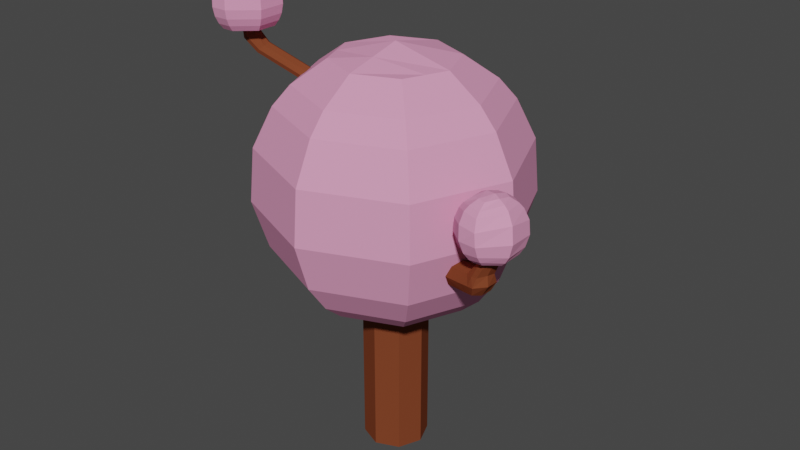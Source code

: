 # Source: Tree1.blend  (saved by Blender 3.3.6; exported with 4.5.12 LTS)
import bpy
from mathutils import Matrix  # noqa: F401  (used for matrix-valued properties, if any)

bpy.ops.wm.read_factory_settings(use_empty=True)
scene = bpy.context.scene
scene.name = 'Scene'

# ---- collections
col_collection = bpy.data.collections.new('Collection'); scene.collection.children.link(col_collection)

# ---- materials (node trees are filled in below, after node groups)
mat_material_001 = bpy.data.materials.new('Material.001')
mat_material_001.use_transparent_shadow = False
mat_material_002 = bpy.data.materials.new('Material.002')
mat_material_002.use_transparent_shadow = False

# ---- material node trees
mat_material_001.use_nodes = True; mat_material_001.node_tree.nodes.clear()
_N = mat_material_001.node_tree.nodes; _L = mat_material_001.node_tree.links
n0 = _N.new('ShaderNodeBsdfPrincipled'); n0.name = 'Principled BSDF'; n0.location = (10, 300)
n0.distribution = 'GGX'
n0.subsurface_method = 'RANDOM_WALK_SKIN'
n0.inputs[0].default_value = (0.8, 0.3226, 0.5193, 1.0)
n0.inputs[2].default_value = 1.0
n0.inputs[3].default_value = 1.45
n0.inputs[13].default_value = 0.0
n0.inputs[27].default_value = (0.0, 0.0, 0.0, 1.0)
n0.inputs[28].default_value = 1.0
n1 = _N.new('ShaderNodeOutputMaterial'); n1.name = 'Material Output'; n1.location = (300, 300)
_L.new(n0.outputs[0], n1.inputs[0])
n1.is_active_output = True
mat_material_002.use_nodes = True; mat_material_002.node_tree.nodes.clear()
_N = mat_material_002.node_tree.nodes; _L = mat_material_002.node_tree.links
n0 = _N.new('ShaderNodeBsdfPrincipled'); n0.name = 'Principled BSDF'; n0.location = (10, 300)
n0.distribution = 'GGX'
n0.subsurface_method = 'RANDOM_WALK_SKIN'
n0.inputs[0].default_value = (0.2019, 0.05279, 0.02206, 1.0)
n0.inputs[2].default_value = 1.0
n0.inputs[3].default_value = 1.45
n0.inputs[13].default_value = 0.0
n0.inputs[27].default_value = (0.0, 0.0, 0.0, 1.0)
n0.inputs[28].default_value = 1.0
n1 = _N.new('ShaderNodeOutputMaterial'); n1.name = 'Material Output'; n1.location = (300, 300)
_L.new(n0.outputs[0], n1.inputs[0])
n1.is_active_output = True

# ---- world
world_world = bpy.data.worlds.new('World'); scene.world = world_world
world_world.use_nodes = True; world_world.node_tree.nodes.clear()
_N = world_world.node_tree.nodes; _L = world_world.node_tree.links
n0 = _N.new('ShaderNodeOutputWorld'); n0.name = 'World Output'; n0.location = (300, 300)
n1 = _N.new('ShaderNodeBackground'); n1.name = 'Background'; n1.location = (10, 300)
n1.inputs[0].default_value = (0.05088, 0.05088, 0.05088, 1.0)
_L.new(n1.outputs[0], n0.inputs[0])
n0.is_active_output = True
world_world.color = (0.05088, 0.05088, 0.05088)
world_world.use_sun_shadow = False
world_world.sun_shadow_jitter_overblur = 0.0

# ---- meshes
me_cube_001 = bpy.data.meshes.new('Cube.001')
me_cube_001.from_pydata([(-0.3494, -0.3494, -1.0), (-0.3494, -0.3494, 2.018), (-0.3494, 0.3494, -1.0), (-0.3494, 0.3494, 2.018), (0.3494, -0.3494, -1.0), (0.3494, -0.3494, 2.018), (0.3494, 0.3494, -1.0), (0.3494, 0.3494, 2.018), (-0.4941, 0.0, -1.0), (-0.3494, -0.3494, 0.0), (-0.4941, 0.0, 2.018), (-0.3494, 0.3494, 0.0), (-8.802e-09, 0.4941, -1.0), (-8.802e-09, 0.4941, 2.018), (0.3494, 0.3494, 0.0), (0.4941, 0.0, -1.0), (0.4941, 0.0, 2.018), (0.3494, -0.3494, 0.0), (-8.802e-09, -0.4941, -1.0), (-8.802e-09, -0.4941, 2.018), (-1.5, 6.41e-10, 1.898), (0.0, 0.0, -1.0), (-8.802e-09, -0.4941, 0.0), (0.4941, 0.0, 0.0), (-8.802e-09, 0.4941, 0.0), (-0.4941, 0.0, 0.0), (-1.194, -0.3952, 4.819), (-0.6454, 0.6454, 5.134), (-1.574e-08, 0.9127, 5.134), (0.6454, 0.6454, 5.134), (0.9127, -7.644e-11, 5.134), (0.6454, -0.6454, 5.134), (-1.574e-08, -0.9127, 5.134), (-1.124, -0.5626, 4.819), (5.163e-10, -2.74e-10, 5.349), (-1.061, 1.061, 1.898), (1.784e-08, 1.5, 1.898), (1.061, 1.061, 1.898), (1.5, 6.41e-10, 1.898), (1.061, -1.061, 1.898), (1.784e-08, -1.5, 1.898), (-1.061, -1.061, 1.898), (1.676, 5.265e-10, 4.48), (1.185, 1.185, 4.48), (-1.222, -0.6088, 4.714), (1.988e-08, -1.676, 4.48), (-1.295, -0.4315, 4.715), (-1.185, 1.185, 4.48), (1.988e-08, 1.676, 4.48), (1.185, -1.185, 4.48), (1.758, -0.5221, 2.859), (1.441, 1.441, 3.066), (-1.441, -1.441, 3.066), (2.406e-08, -2.038, 3.066), (2.406e-08, 2.038, 3.066), (-2.038, 2.905e-10, 3.066), (1.633, -0.8255, 2.859), (-1.441, 1.441, 3.066), (1.391, 1.391, 3.88), (2.324e-08, -1.967, 3.88), (2.324e-08, 1.967, 3.88), (1.391, -1.391, 3.88), (-1.391, 1.391, 3.88), (1.967, 3.37e-10, 3.88), (-1.391, -1.391, 3.88), (-1.967, 3.37e-10, 3.88), (1.674, -0.495, 2.547), (-1.285, -1.285, 2.346), (-1.817, 4.342e-10, 2.346), (1.285, 1.285, 2.346), (2.151e-08, -1.817, 2.346), (2.151e-08, 1.817, 2.346), (1.553, -0.7868, 2.548), (-1.285, 1.285, 2.346), (-1.003, 1.003, 4.78), (6.083e-09, 1.418, 4.78), (-1.18, -0.6167, 4.765), (-1.272, -0.397, 4.764), (1.418, 2.507e-10, 4.78), (1.003, 1.003, 4.78), (6.083e-09, -1.418, 4.78), (1.003, -1.003, 4.78), (-1.203, 4.58e-10, 1.636), (5.239e-09, -1.203, 1.636), (0.8505, -0.8505, 1.636), (1.203, 4.58e-10, 1.636), (-0.8505, 0.8505, 1.636), (5.239e-09, 1.203, 1.636), (-0.8505, -0.8505, 1.636), (0.8505, 0.8505, 1.636), (1.285, -1.285, 2.346), (1.441, -1.441, 3.066), (2.038, 2.905e-10, 3.066), (1.817, 4.342e-10, 2.346), (1.363, 1.363, 2.706), (2.279e-08, -1.928, 2.706), (2.279e-08, 1.928, 2.706), (1.363, -1.363, 2.706), (-1.363, 1.363, 2.706), (1.928, 3.624e-10, 2.706), (-1.363, -1.363, 2.706), (-1.928, 3.624e-10, 2.706), (1.568, -0.8685, 2.706), (1.743, -0.4467, 2.706), (-0.4217, -0.1747, -1.0), (0.4217, -0.1747, 2.018), (-0.4217, -0.1747, 2.018), (0.4217, -0.1747, -1.0), (-4.401e-09, -0.247, -1.0), (0.4217, -0.1747, 0.0), (-0.4217, -0.1747, 0.0), (0.7791, -0.3227, 5.134), (-1.13, -0.4684, 4.847), (-7.614e-09, -0.4564, 5.241), (1.28, -0.5303, 1.898), (-1.28, -0.5303, 1.898), (1.43, -0.5924, 4.48), (-1.288, -0.5341, 4.679), (1.74, -0.7206, 3.066), (-1.74, -0.7206, 3.066), (1.679, -0.6953, 3.88), (-1.679, -0.6953, 3.88), (-1.551, -0.6426, 2.346), (1.551, -0.6426, 2.346), (1.21, -0.5013, 4.78), (-2.182, -0.4888, 6.162), (-1.027, -0.4253, 1.636), (1.027, -0.4253, 1.636), (1.713, -0.6803, 2.926), (1.597, -0.6349, 2.487), (-1.645, -0.6816, 2.706), (2.133, -1.053, 2.816), (2.163, -1.007, 2.955), (2.254, -0.9002, 2.98), (2.272, -0.7153, 2.816), (2.194, -0.7262, 2.669), (2.156, -0.866, 2.64), (2.084, -0.991, 2.67), (2.264, -0.7607, 2.955), (2.281, -0.9167, 2.833), (1.96, -0.9333, 2.92), (1.932, -0.9876, 2.777), (2.009, -0.644, 2.626), (2.084, -0.6198, 2.777), (1.958, -0.7839, 2.586), (1.896, -0.9184, 2.626), (2.014, -0.8004, 2.97), (2.068, -0.6705, 2.919), (2.351, -0.8766, 3.241), (2.284, -0.9643, 3.208), (2.363, -0.7731, 3.208), (2.146, -0.9059, 3.191), (2.186, -0.8077, 3.227), (2.224, -0.7168, 3.19), (2.032, -1.02, 2.797), (2.178, -0.6675, 2.797), (1.99, -0.9547, 2.648), (2.069, -0.9923, 2.935), (2.102, -0.6851, 2.647), (2.057, -0.8249, 2.613), (2.188, -0.7045, 2.935), (2.219, -0.9436, 3.21), (2.305, -0.7355, 3.209), (2.073, -0.9264, 3.074), (2.109, -0.8073, 3.106), (2.323, -0.7639, 3.097), (2.314, -0.8922, 3.127), (2.229, -0.9906, 3.097), (2.167, -0.6984, 3.073), (2.252, -0.7081, 3.079), (2.14, -0.9789, 3.08), (2.351, -0.8536, 4.063), (2.243, -1.01, 4.04), (2.38, -0.6767, 4.035), (2.127, -0.9749, 4.045), (1.997, -0.9096, 4.016), (2.245, -0.7964, 4.082), (2.076, -0.7391, 4.055), (2.278, -0.6124, 4.036), (2.137, -0.5749, 4.012), (2.549, -0.9643, 3.288), (2.323, -1.173, 3.305), (2.549, -0.6606, 3.288), (2.142, -1.152, 3.274), (1.946, -1.029, 3.275), (2.522, -0.905, 3.965), (2.401, -0.5313, 3.259), (2.159, -0.4884, 3.255), (1.989, -0.736, 3.191), (2.517, -0.5527, 3.877), (2.079, -0.4148, 3.831), (1.907, -0.6515, 3.928), (2.26, -1.195, 3.89), (2.029, -1.135, 3.901), (1.837, -0.9747, 3.839), (2.325, -0.4321, 3.877), (2.625, -0.9563, 3.819), (2.666, -0.9895, 3.586), (2.616, -0.9836, 3.393), (2.596, -0.607, 3.387), (2.622, -0.5549, 3.546), (2.59, -0.5351, 3.734), (2.077, -0.3655, 3.702), (2.092, -0.3568, 3.527), (2.124, -0.4091, 3.363), (1.872, -0.677, 3.303), (1.784, -0.6215, 3.554), (1.828, -0.6246, 3.803), (2.417, -0.4446, 3.366), (2.411, -0.3759, 3.544), (2.373, -0.3783, 3.74), (2.323, -1.233, 3.398), (2.314, -1.279, 3.548), (2.291, -1.268, 3.736), (2.022, -1.223, 3.751), (2.048, -1.255, 3.543), (2.098, -1.214, 3.372), (1.872, -1.049, 3.375), (1.812, -1.051, 3.529), (1.801, -1.021, 3.704), (1.97, -0.6846, 3.992), (2.096, -0.4611, 3.905), (2.309, -0.4919, 3.949), (1.885, -0.9555, 3.913), (2.064, -1.079, 3.97), (2.254, -1.131, 3.96), (2.452, -0.884, 4.018), (2.472, -0.5941, 3.949), (2.003, -0.9849, 3.213), (2.159, -1.083, 3.212), (2.486, -0.6907, 3.223), (2.305, -1.109, 3.237), (2.486, -0.9355, 3.223), (2.173, -0.5609, 3.198), (2.363, -0.5934, 3.201), (2.054, -0.7579, 3.157), (-0.7791, -0.3227, 5.134), (-0.9127, -7.644e-11, 5.134), (-1.003, -1.003, 4.78), (-0.6454, -0.6454, 5.134), (-1.418, 2.507e-10, 4.78), (-1.676, 5.265e-10, 4.48), (-1.43, -0.5924, 4.48), (-1.185, -1.185, 4.48), (-1.811, -0.7784, 5.04), (-1.902, -0.5587, 5.04), (-1.761, -0.6301, 5.123), (-1.919, -0.6958, 4.955), (-1.824, -0.5569, 5.095), (-1.755, -0.7243, 5.095), (-1.926, -0.5932, 4.99), (-1.852, -0.7706, 4.99), (-1.954, -0.8374, 5.198), (-2.045, -0.6177, 5.197), (-1.906, -0.69, 5.312), (-2.061, -0.7548, 5.112), (-1.971, -0.6263, 5.312), (-1.907, -0.7789, 5.312), (-2.068, -0.6522, 5.148), (-1.995, -0.8295, 5.147), (-2.117, -0.7776, 5.312), (-2.04, -0.8434, 5.312), (-2.11, -0.6751, 5.312), (-1.988, -0.8447, 5.373), (-2.093, -0.768, 5.148), (-2.074, -0.6375, 5.312), (-1.988, -0.8447, 5.312), (-2.1, -0.6654, 5.183), (-2.027, -0.8427, 5.183), (-1.902, -0.4608, 6.158), (-1.729, -0.632, 6.157), (-1.731, -0.8703, 6.159), (-2.299, -0.8688, 6.165), (-2.09, -1.047, 6.164), (-2.28, -0.5899, 6.163), (-2.077, -0.7784, 6.256), (-1.949, -1.05, 6.162), (-1.907, -0.7789, 5.373), (-1.971, -0.6263, 5.373), (-2.074, -0.6375, 5.373), (-2.04, -0.8434, 5.373), (-2.117, -0.7776, 5.373), (-2.11, -0.6751, 5.373), (-1.906, -0.69, 5.373), (-1.597, -0.9266, 5.452), (-1.571, -0.9375, 5.946), (-2.26, -0.3638, 5.448), (-2.275, -0.3393, 5.95), (-1.838, -0.2998, 5.946), (-1.569, -0.5669, 5.944), (-2.464, -0.9388, 5.954), (-2.132, -1.221, 5.952), (-2.431, -0.4969, 5.952), (-1.909, -1.222, 5.95), (-2.125, -1.192, 5.445), (-2.406, -0.5123, 5.446), (-1.595, -0.5774, 5.454), (-1.916, -1.194, 5.448), (-1.848, -0.3259, 5.453), (-2.436, -0.9272, 5.443), (-1.553, -0.9451, 5.556), (-1.529, -0.9552, 5.687), (-1.536, -0.9521, 5.826), (-2.286, -0.3219, 5.553), (-2.301, -0.2988, 5.687), (-2.296, -0.3058, 5.828), (-2.137, -1.241, 5.551), (-2.144, -1.268, 5.686), (-2.142, -1.26, 5.829), (-2.449, -0.486, 5.552), (-2.473, -0.4714, 5.686), (-2.465, -0.4758, 5.829), (-1.551, -0.5595, 5.558), (-1.527, -0.5498, 5.688), (-1.534, -0.5527, 5.825), (-1.9, -1.261, 5.828), (-1.898, -1.269, 5.686), (-1.905, -1.242, 5.553), (-1.824, -0.2646, 5.825), (-1.821, -0.2573, 5.687), (-1.831, -0.2815, 5.557), (-2.502, -0.9548, 5.83), (-2.51, -0.9582, 5.686), (-2.483, -0.9471, 5.55), (-2.251, -0.3787, 6.031), (-1.855, -0.3418, 6.026), (-1.92, -1.176, 6.032), (-2.121, -1.175, 6.034), (-2.391, -0.5216, 6.033), (-1.611, -0.5838, 6.025), (-1.613, -0.9199, 6.027), (-2.42, -0.9201, 6.036), (-2.377, -0.9021, 5.36), (-2.11, -1.13, 5.362), (-1.93, -1.132, 5.364), (-1.654, -0.9028, 5.369), (-2.352, -0.5455, 5.363), (-2.227, -0.4171, 5.365), (-1.871, -0.383, 5.369), (-1.652, -0.6005, 5.371)], [], [(25, 10, 3, 11), (24, 13, 7, 14), (109, 105, 5, 17), (22, 19, 1, 9), (108, 107, 4, 18), (81, 80, 45, 49), (87, 86, 35, 36), (79, 78, 42, 43), (86, 82, 20, 35), (104, 108, 18, 0), (2, 12, 21, 8), (12, 6, 15, 21), (18, 22, 9, 0), (4, 17, 22, 18), (17, 5, 19, 22), (107, 109, 17, 4), (6, 14, 23, 15), (14, 7, 16, 23), (12, 24, 14, 6), (2, 11, 24, 12), (11, 3, 13, 24), (8, 25, 11, 2), (104, 110, 25, 8), (110, 106, 10, 25), (113, 236, 239, 32), (111, 113, 32, 31), (29, 28, 34, 30), (28, 27, 237, 34), (74, 75, 48, 47), (83, 84, 39, 40), (127, 85, 38, 114), (46, 117, 247, 250), (121, 64, 243, 242), (58, 60, 48, 43), (63, 58, 43, 42), (64, 59, 45, 243), (59, 61, 49, 45), (120, 63, 42, 116), (60, 62, 47, 48), (62, 65, 241, 47), (88, 83, 40, 41), (240, 74, 47, 241), (75, 79, 43, 48), (89, 87, 36, 37), (85, 89, 37, 38), (124, 81, 49, 116), (126, 88, 41, 115), (80, 238, 243, 45), (98, 101, 55, 57), (96, 98, 57, 54), (154, 156, 137, 131), (95, 97, 91, 53), (100, 95, 53, 52), (99, 94, 51, 92), (94, 96, 54, 51), (130, 100, 52, 119), (57, 55, 65, 62), (54, 57, 62, 60), (118, 92, 63, 120), (53, 91, 61, 59), (52, 53, 59, 64), (92, 51, 58, 63), (51, 54, 60, 58), (119, 52, 64, 121), (115, 41, 67, 122), (37, 36, 71, 69), (38, 37, 69, 93), (41, 40, 70, 67), (40, 39, 90, 70), (114, 38, 93, 123), (36, 35, 73, 71), (35, 20, 68, 73), (32, 239, 238, 80), (111, 31, 81, 124), (28, 29, 79, 75), (237, 27, 74, 240), (26, 77, 245, 248), (27, 28, 75, 74), (29, 30, 78, 79), (31, 32, 80, 81), (106, 1, 88, 126), (16, 7, 89, 85), (7, 13, 87, 89), (1, 19, 83, 88), (105, 16, 85, 127), (19, 5, 84, 83), (3, 10, 82, 86), (13, 3, 86, 87), (102, 56, 91, 97), (128, 50, 92, 118), (103, 66, 93, 99), (129, 72, 90, 123), (50, 103, 99, 92), (72, 102, 97, 90), (122, 67, 100, 130), (69, 71, 96, 94), (93, 69, 94, 99), (67, 70, 95, 100), (70, 90, 97, 95), (159, 158, 135, 136), (71, 73, 98, 96), (73, 68, 101, 98), (157, 154, 131, 132), (68, 122, 130, 101), (66, 129, 123, 93), (56, 128, 118, 91), (5, 105, 127, 84), (10, 106, 126, 82), (117, 44, 251, 247), (30, 111, 124, 78), (39, 114, 123, 90), (20, 115, 122, 68), (55, 119, 121, 65), (91, 118, 120, 61), (101, 130, 119, 55), (158, 155, 134, 135), (82, 126, 115, 20), (78, 124, 116, 42), (61, 120, 116, 49), (65, 121, 242, 241), (112, 26, 248, 246), (84, 127, 114, 39), (30, 34, 113, 111), (34, 237, 236, 113), (9, 1, 106, 110), (0, 9, 110, 104), (15, 23, 109, 107), (8, 21, 108, 104), (21, 15, 107, 108), (23, 16, 105, 109), (139, 134, 138, 133), (136, 135, 134, 139), (137, 136, 139, 131), (131, 139, 133, 132), (156, 159, 136, 137), (166, 165, 150, 148), (164, 163, 151, 152), (155, 160, 138, 134), (103, 50, 147, 143), (50, 128, 146, 147), (128, 56, 140, 146), (72, 129, 144, 145), (66, 103, 143, 142), (56, 102, 141, 140), (129, 66, 142, 144), (102, 72, 145, 141), (226, 225, 192, 185), (225, 224, 193, 192), (170, 167, 149, 161), (168, 164, 152, 153), (167, 166, 148, 149), (169, 168, 153, 162), (165, 169, 162, 150), (163, 170, 161, 151), (223, 220, 191, 194), (228, 229, 183, 184), (143, 147, 160, 155), (145, 144, 159, 156), (142, 143, 155, 158), (140, 141, 154, 157), (144, 142, 158, 159), (141, 145, 156, 154), (140, 157, 170, 163), (138, 160, 169, 165), (160, 147, 168, 169), (132, 133, 166, 167), (147, 146, 164, 168), (157, 132, 167, 170), (146, 140, 163, 164), (133, 138, 165, 166), (176, 174, 172, 171), (178, 176, 171, 173), (179, 177, 176, 178), (177, 175, 174, 176), (220, 221, 190, 191), (232, 230, 182, 180), (221, 222, 195, 190), (231, 232, 180, 181), (214, 213, 192, 193), (201, 210, 195, 189), (196, 201, 189, 185), (202, 207, 191, 190), (207, 219, 194, 191), (210, 202, 190, 195), (219, 214, 193, 194), (213, 196, 185, 192), (234, 233, 187, 186), (229, 231, 181, 183), (227, 226, 185, 189), (233, 235, 188, 187), (222, 227, 189, 195), (224, 223, 194, 193), (235, 228, 184, 188), (230, 234, 186, 182), (181, 180, 198, 211), (211, 198, 197, 212), (212, 197, 196, 213), (184, 183, 216, 217), (217, 216, 215, 218), (218, 215, 214, 219), (186, 187, 204, 208), (208, 204, 203, 209), (209, 203, 202, 210), (188, 184, 217, 205), (205, 217, 218, 206), (206, 218, 219, 207), (187, 188, 205, 204), (204, 205, 206, 203), (203, 206, 207, 202), (180, 182, 199, 198), (198, 199, 200, 197), (197, 200, 201, 196), (182, 186, 208, 199), (199, 208, 209, 200), (200, 209, 210, 201), (183, 181, 211, 216), (216, 211, 212, 215), (215, 212, 213, 214), (174, 175, 223, 224), (178, 173, 227, 222), (173, 171, 226, 227), (179, 178, 222, 221), (177, 179, 221, 220), (175, 177, 220, 223), (172, 174, 224, 225), (171, 172, 225, 226), (150, 162, 234, 230), (152, 151, 228, 235), (153, 152, 235, 233), (161, 149, 231, 229), (162, 153, 233, 234), (149, 148, 232, 231), (148, 150, 230, 232), (151, 161, 229, 228), (26, 112, 236, 237), (33, 76, 238, 239), (46, 77, 240, 241), (117, 46, 241, 242), (76, 44, 243, 238), (77, 26, 237, 240), (112, 33, 239, 236), (44, 117, 242, 243), (248, 245, 253, 256), (247, 251, 259, 255), (246, 248, 256, 254), (245, 250, 258, 253), (76, 33, 249, 244), (33, 112, 246, 249), (44, 76, 244, 251), (77, 46, 250, 245), (252, 257, 266, 261), (258, 255, 264, 267), (256, 253, 262, 265), (255, 259, 268, 264), (250, 247, 255, 258), (244, 249, 257, 252), (249, 246, 254, 257), (251, 244, 252, 259), (260, 262, 267, 264), (339, 338, 298, 296), (337, 336, 295, 286), (261, 260, 264, 268), (325, 329, 289, 288), (259, 252, 261, 268), (253, 258, 267, 262), (328, 324, 287, 292), (275, 125, 274, 272), (276, 275, 272, 273), (271, 270, 275, 276), (270, 269, 125, 275), (332, 333, 294, 299), (324, 325, 288, 287), (326, 327, 291, 293), (334, 335, 284, 297), (254, 256, 278, 283), (262, 260, 281, 282), (257, 254, 283, 277), (261, 266, 263, 280), (256, 265, 279, 278), (266, 257, 277, 263), (260, 261, 280, 281), (265, 262, 282, 279), (305, 311, 292, 287), (321, 308, 291, 290), (315, 302, 285, 293), (318, 305, 287, 288), (308, 315, 293, 291), (302, 314, 289, 285), (311, 321, 290, 292), (314, 318, 288, 289), (329, 330, 285, 289), (330, 326, 293, 285), (336, 332, 299, 295), (327, 331, 290, 291), (335, 339, 296, 284), (331, 328, 292, 290), (333, 334, 297, 294), (338, 337, 286, 298), (296, 298, 320, 312), (312, 320, 319, 313), (313, 319, 318, 314), (295, 299, 323, 309), (309, 323, 322, 310), (310, 322, 321, 311), (284, 296, 312, 300), (300, 312, 313, 301), (301, 313, 314, 302), (294, 297, 317, 306), (306, 317, 316, 307), (307, 316, 315, 308), (298, 286, 303, 320), (320, 303, 304, 319), (319, 304, 305, 318), (297, 284, 300, 317), (317, 300, 301, 316), (316, 301, 302, 315), (299, 294, 306, 323), (323, 306, 307, 322), (322, 307, 308, 321), (286, 295, 309, 303), (303, 309, 310, 304), (304, 310, 311, 305), (272, 274, 328, 331), (273, 272, 331, 327), (271, 276, 326, 330), (270, 271, 330, 329), (276, 273, 327, 326), (125, 269, 325, 324), (274, 125, 324, 328), (269, 270, 329, 325), (278, 279, 337, 338), (280, 263, 334, 333), (277, 283, 339, 335), (282, 281, 332, 336), (263, 277, 335, 334), (281, 280, 333, 332), (279, 282, 336, 337), (283, 278, 338, 339)])
me_cube_001.polygons.foreach_set('material_index', [1, 1, 1, 1, 1, 0, 0, 0, 0, 1, 1, 1, 1, 1, 1, 1, 1, 1, 1, 1, 1, 1, 1, 1, 0, 0, 0, 0, 0, 0, 0, 1, 0, 0, 0, 0, 0, 0, 0, 0, 0, 0, 0, 0, 0, 0, 0, 0, 0, 0, 1, 0, 0, 0, 0, 0, 0, 0, 0, 0, 0, 0, 0, 0, 0, 0, 0, 0, 0, 0, 0, 0, 0, 0, 0, 0, 1, 0, 0, 0, 0, 0, 0, 0, 0, 0, 0, 0, 0, 0, 0, 0, 0, 0, 0, 0, 0, 0, 0, 1, 0, 0, 1, 0, 0, 0, 0, 0, 1, 0, 0, 0, 0, 0, 0, 1, 0, 0, 0, 0, 1, 0, 0, 0, 1, 1, 1, 1, 1, 1, 1, 1, 1, 1, 1, 1, 1, 1, 1, 1, 1, 1, 1, 1, 1, 1, 0, 0, 1, 1, 1, 1, 1, 1, 0, 0, 1, 1, 1, 1, 1, 1, 1, 1, 1, 1, 1, 1, 1, 1, 0, 0, 0, 0, 0, 0, 0, 0, 0, 0, 0, 0, 0, 0, 0, 0, 0, 0, 0, 0, 0, 0, 0, 0, 0, 0, 0, 0, 0, 0, 0, 0, 0, 0, 0, 0, 0, 0, 0, 0, 0, 0, 0, 0, 0, 0, 0, 0, 0, 0, 0, 0, 0, 0, 0, 0, 0, 0, 0, 0, 0, 0, 0, 0, 0, 0, 0, 0, 0, 0, 0, 0, 1, 1, 1, 1, 1, 1, 1, 1, 1, 1, 1, 1, 1, 1, 1, 1, 1, 0, 0, 1, 0, 1, 1, 0, 0, 0, 0, 0, 0, 0, 0, 0, 1, 1, 1, 1, 1, 1, 1, 1, 0, 0, 0, 0, 0, 0, 0, 0, 0, 0, 0, 0, 0, 0, 0, 0, 0, 0, 0, 0, 0, 0, 0, 0, 0, 0, 0, 0, 0, 0, 0, 0, 0, 0, 0, 0, 0, 0, 0, 0, 0, 0, 0, 0, 0, 0, 0, 0, 0, 0, 0, 0, 0, 0, 0, 0])
_uv = me_cube_001.uv_layers.new(name='UVMap')
_uv.uv.foreach_set('vector', [0.5, 0.125, 0.625, 0.125, 0.625, 0.25, 0.5, 0.25, 0.5, 0.375, 0.625, 0.375, 0.625, 0.5, 0.5, 0.5, 0.5, 0.6875, 0.625, 0.6875, 0.625, 0.75, 0.5, 0.75, 0.5, 0.875, 0.625, 0.875, 0.625, 1.0, 0.5, 1.0, 0.25, 0.6875, 0.375, 0.6875, 0.375, 0.75, 0.25, 0.75, 0.625, 0.75, 0.75, 0.75, 0.75, 0.75, 0.625, 0.75, 0.625, 0.375, 0.625, 0.25, 0.625, 0.25, 0.625, 0.375, 0.625, 0.5, 0.625, 0.625, 0.625, 0.625, 0.625, 0.5, 0.625, 0.25, 0.625, 0.125, 0.625, 0.125, 0.625, 0.25, 0.125, 0.6875, 0.25, 0.6875, 0.25, 0.75, 0.125, 0.75, 0.125, 0.5, 0.25, 0.5, 0.25, 0.625, 0.125, 0.625, 0.25, 0.5, 0.375, 0.5, 0.375, 0.625, 0.25, 0.625, 0.375, 0.875, 0.5, 0.875, 0.5, 1.0, 0.375, 1.0, 0.375, 0.75, 0.5, 0.75, 0.5, 0.875, 0.375, 0.875, 0.5, 0.75, 0.625, 0.75, 0.625, 0.875, 0.5, 0.875, 0.375, 0.6875, 0.5, 0.6875, 0.5, 0.75, 0.375, 0.75, 0.375, 0.5, 0.5, 0.5, 0.5, 0.625, 0.375, 0.625, 0.5, 0.5, 0.625, 0.5, 0.625, 0.625, 0.5, 0.625, 0.375, 0.375, 0.5, 0.375, 0.5, 0.5, 0.375, 0.5, 0.375, 0.25, 0.5, 0.25, 0.5, 0.375, 0.375, 0.375, 0.5, 0.25, 0.625, 0.25, 0.625, 0.375, 0.5, 0.375, 0.375, 0.125, 0.5, 0.125, 0.5, 0.25, 0.375, 0.25, 0.375, 0.0625, 0.5, 0.0625, 0.5, 0.125, 0.375, 0.125, 0.5, 0.0625, 0.625, 0.0625, 0.625, 0.125, 0.5, 0.125, 0.75, 0.6875, 0.875, 0.6875, 0.875, 0.75, 0.75, 0.75, 0.625, 0.6875, 0.75, 0.6875, 0.75, 0.75, 0.625, 0.75, 0.625, 0.5, 0.75, 0.5, 0.75, 0.625, 0.625, 0.625, 0.75, 0.5, 0.875, 0.5, 0.875, 0.625, 0.75, 0.625, 0.875, 0.5, 0.75, 0.5, 0.75, 0.5, 0.875, 0.5, 0.625, 0.875, 0.625, 0.75, 0.625, 0.75, 0.625, 0.875, 0.625, 0.6875, 0.625, 0.625, 0.625, 0.625, 0.625, 0.6875, 0.875, 0.6747, 0.875, 0.6875, 0.875, 0.6875, 0.875, 0.6747, 0.625, 0.0625, 0.625, 0.0, 0.625, 0.0, 0.625, 0.0625, 0.625, 0.5, 0.625, 0.375, 0.625, 0.375, 0.625, 0.5, 0.625, 0.625, 0.625, 0.5, 0.625, 0.5, 0.625, 0.625, 0.625, 1.0, 0.625, 0.875, 0.625, 0.875, 0.625, 1.0, 0.625, 0.875, 0.625, 0.75, 0.625, 0.75, 0.625, 0.875, 0.625, 0.6875, 0.625, 0.625, 0.625, 0.625, 0.625, 0.6875, 0.625, 0.375, 0.625, 0.25, 0.625, 0.25, 0.625, 0.375, 0.625, 0.25, 0.625, 0.125, 0.625, 0.125, 0.625, 0.25, 0.625, 1.0, 0.625, 0.875, 0.625, 0.875, 0.625, 1.0, 0.875, 0.625, 0.875, 0.5, 0.875, 0.5, 0.875, 0.625, 0.75, 0.5, 0.625, 0.5, 0.625, 0.5, 0.75, 0.5, 0.625, 0.5, 0.625, 0.375, 0.625, 0.375, 0.625, 0.5, 0.625, 0.625, 0.625, 0.5, 0.625, 0.5, 0.625, 0.625, 0.625, 0.6875, 0.625, 0.75, 0.625, 0.75, 0.625, 0.6875, 0.625, 0.0625, 0.625, 0.0, 0.625, 0.0, 0.625, 0.0625, 0.75, 0.75, 0.875, 0.75, 0.875, 0.75, 0.75, 0.75, 0.625, 0.25, 0.625, 0.125, 0.625, 0.125, 0.625, 0.25, 0.625, 0.375, 0.625, 0.25, 0.625, 0.25, 0.625, 0.375, 0.625, 0.7013, 0.625, 0.7012, 0.625, 0.7012, 0.625, 0.7013, 0.625, 0.875, 0.625, 0.75, 0.625, 0.75, 0.625, 0.875, 0.625, 1.0, 0.625, 0.875, 0.625, 0.875, 0.625, 1.0, 0.625, 0.625, 0.625, 0.5, 0.625, 0.5, 0.625, 0.625, 0.625, 0.5, 0.625, 0.375, 0.625, 0.375, 0.625, 0.5, 0.625, 0.0625, 0.625, 0.0, 0.625, 0.0, 0.625, 0.0625, 0.625, 0.25, 0.625, 0.125, 0.625, 0.125, 0.625, 0.25, 0.625, 0.375, 0.625, 0.25, 0.625, 0.25, 0.625, 0.375, 0.625, 0.6875, 0.625, 0.625, 0.625, 0.625, 0.625, 0.6875, 0.625, 0.875, 0.625, 0.75, 0.625, 0.75, 0.625, 0.875, 0.625, 1.0, 0.625, 0.875, 0.625, 0.875, 0.625, 1.0, 0.625, 0.625, 0.625, 0.5, 0.625, 0.5, 0.625, 0.625, 0.625, 0.5, 0.625, 0.375, 0.625, 0.375, 0.625, 0.5, 0.625, 0.0625, 0.625, 0.0, 0.625, 0.0, 0.625, 0.0625, 0.625, 0.0625, 0.625, 0.0, 0.625, 0.0, 0.625, 0.0625, 0.625, 0.5, 0.625, 0.375, 0.625, 0.375, 0.625, 0.5, 0.625, 0.625, 0.625, 0.5, 0.625, 0.5, 0.625, 0.625, 0.625, 1.0, 0.625, 0.875, 0.625, 0.875, 0.625, 1.0, 0.625, 0.875, 0.625, 0.75, 0.625, 0.75, 0.625, 0.875, 0.625, 0.6875, 0.625, 0.625, 0.625, 0.625, 0.625, 0.6875, 0.625, 0.375, 0.625, 0.25, 0.625, 0.25, 0.625, 0.375, 0.625, 0.25, 0.625, 0.125, 0.625, 0.125, 0.625, 0.25, 0.75, 0.75, 0.875, 0.75, 0.875, 0.75, 0.75, 0.75, 0.625, 0.6875, 0.625, 0.75, 0.625, 0.75, 0.625, 0.6875, 0.75, 0.5, 0.625, 0.5, 0.625, 0.5, 0.75, 0.5, 0.875, 0.625, 0.875, 0.5, 0.875, 0.5, 0.875, 0.625, 0.875, 0.6757, 0.875, 0.675, 0.875, 0.675, 0.875, 0.6757, 0.875, 0.5, 0.75, 0.5, 0.75, 0.5, 0.875, 0.5, 0.625, 0.5, 0.625, 0.625, 0.625, 0.625, 0.625, 0.5, 0.625, 0.75, 0.75, 0.75, 0.75, 0.75, 0.625, 0.75, 0.625, 0.0625, 0.625, 0.0, 0.625, 0.0, 0.625, 0.0625, 0.625, 0.625, 0.625, 0.5, 0.625, 0.5, 0.625, 0.625, 0.625, 0.5, 0.625, 0.375, 0.625, 0.375, 0.625, 0.5, 0.625, 1.0, 0.625, 0.875, 0.625, 0.875, 0.625, 1.0, 0.625, 0.6875, 0.625, 0.625, 0.625, 0.625, 0.625, 0.6875, 0.625, 0.875, 0.625, 0.75, 0.625, 0.75, 0.625, 0.875, 0.625, 0.25, 0.625, 0.125, 0.625, 0.125, 0.625, 0.25, 0.625, 0.375, 0.625, 0.25, 0.625, 0.25, 0.625, 0.375, 0.625, 0.7013, 0.625, 0.7014, 0.625, 0.75, 0.625, 0.75, 0.625, 0.6853, 0.625, 0.6692, 0.625, 0.625, 0.625, 0.6875, 0.625, 0.6693, 0.625, 0.6694, 0.625, 0.625, 0.625, 0.625, 0.625, 0.6853, 0.625, 0.7012, 0.625, 0.75, 0.625, 0.6875, 0.625, 0.6692, 0.625, 0.6693, 0.625, 0.625, 0.625, 0.625, 0.625, 0.7012, 0.625, 0.7013, 0.625, 0.75, 0.625, 0.75, 0.625, 0.0625, 0.625, 0.0, 0.625, 0.0, 0.625, 0.0625, 0.625, 0.5, 0.625, 0.375, 0.625, 0.375, 0.625, 0.5, 0.625, 0.625, 0.625, 0.5, 0.625, 0.5, 0.625, 0.625, 0.625, 1.0, 0.625, 0.875, 0.625, 0.875, 0.625, 1.0, 0.625, 0.875, 0.625, 0.75, 0.625, 0.75, 0.625, 0.875, 0.625, 0.6853, 0.625, 0.6694, 0.625, 0.6694, 0.625, 0.6853, 0.625, 0.375, 0.625, 0.25, 0.625, 0.25, 0.625, 0.375, 0.625, 0.25, 0.625, 0.125, 0.625, 0.125, 0.625, 0.25, 0.625, 0.7014, 0.625, 0.7013, 0.625, 0.7013, 0.625, 0.7014, 0.625, 0.125, 0.625, 0.0625, 0.625, 0.0625, 0.625, 0.125, 0.625, 0.6694, 0.625, 0.6853, 0.625, 0.6875, 0.625, 0.625, 0.625, 0.7014, 0.625, 0.6853, 0.625, 0.6875, 0.625, 0.75, 0.625, 0.75, 0.625, 0.6875, 0.625, 0.6875, 0.625, 0.75, 0.625, 0.125, 0.625, 0.0625, 0.625, 0.0625, 0.625, 0.125, 0.875, 0.6875, 0.875, 0.7001, 0.875, 0.7001, 0.875, 0.6875, 0.625, 0.625, 0.625, 0.6875, 0.625, 0.6875, 0.625, 0.625, 0.625, 0.75, 0.625, 0.6875, 0.625, 0.6875, 0.625, 0.75, 0.625, 0.125, 0.625, 0.0625, 0.625, 0.0625, 0.625, 0.125, 0.625, 0.125, 0.625, 0.0625, 0.625, 0.0625, 0.625, 0.125, 0.625, 0.75, 0.625, 0.6875, 0.625, 0.6875, 0.625, 0.75, 0.625, 0.125, 0.625, 0.0625, 0.625, 0.0625, 0.625, 0.125, 0.625, 0.6694, 0.625, 0.6693, 0.625, 0.6693, 0.625, 0.6694, 0.625, 0.125, 0.625, 0.0625, 0.625, 0.0625, 0.625, 0.125, 0.625, 0.625, 0.625, 0.6875, 0.625, 0.6875, 0.625, 0.625, 0.625, 0.75, 0.625, 0.6875, 0.625, 0.6875, 0.625, 0.75, 0.625, 0.125, 0.625, 0.0625, 0.625, 0.0625, 0.625, 0.125, 0.875, 0.6875, 0.875, 0.6757, 0.875, 0.6757, 0.875, 0.6875, 0.625, 0.75, 0.625, 0.6875, 0.625, 0.6875, 0.625, 0.75, 0.625, 0.625, 0.75, 0.625, 0.75, 0.6875, 0.625, 0.6875, 0.75, 0.625, 0.875, 0.625, 0.875, 0.6875, 0.75, 0.6875, 0.5, 0.0, 0.625, 0.0, 0.625, 0.0625, 0.5, 0.0625, 0.375, 0.0, 0.5, 0.0, 0.5, 0.0625, 0.375, 0.0625, 0.375, 0.625, 0.5, 0.625, 0.5, 0.6875, 0.375, 0.6875, 0.125, 0.625, 0.25, 0.625, 0.25, 0.6875, 0.125, 0.6875, 0.25, 0.625, 0.375, 0.625, 0.375, 0.6875, 0.25, 0.6875, 0.5, 0.625, 0.625, 0.625, 0.625, 0.6875, 0.5, 0.6875, 0.625, 0.6853, 0.625, 0.6693, 0.625, 0.6692, 0.625, 0.6853, 0.625, 0.6853, 0.625, 0.6694, 0.625, 0.6693, 0.625, 0.6853, 0.625, 0.7012, 0.625, 0.6853, 0.625, 0.6853, 0.625, 0.7013, 0.625, 0.7013, 0.625, 0.6853, 0.625, 0.6853, 0.625, 0.7014, 0.625, 0.7012, 0.625, 0.6853, 0.625, 0.6853, 0.625, 0.7012, 0.625, 0.6853, 0.625, 0.6692, 0.625, 0.6692, 0.625, 0.6853, 0.625, 0.6853, 0.625, 0.7014, 0.625, 0.7014, 0.625, 0.6853, 0.625, 0.6693, 0.625, 0.6692, 0.625, 0.6692, 0.625, 0.6693, 0.625, 0.6693, 0.625, 0.6692, 0.625, 0.6692, 0.625, 0.6693, 0.625, 0.6692, 0.625, 0.6853, 0.625, 0.6853, 0.625, 0.6692, 0.625, 0.6853, 0.625, 0.7014, 0.625, 0.7014, 0.625, 0.6853, 0.625, 0.7012, 0.625, 0.6853, 0.625, 0.6853, 0.625, 0.7012, 0.625, 0.6694, 0.625, 0.6693, 0.625, 0.6693, 0.625, 0.6694, 0.625, 0.7014, 0.625, 0.7013, 0.625, 0.7013, 0.625, 0.7014, 0.625, 0.6853, 0.625, 0.6694, 0.625, 0.6694, 0.625, 0.6853, 0.625, 0.7013, 0.625, 0.7012, 0.625, 0.7012, 0.625, 0.7013, 0.625, 0.6853, 0.625, 0.7014, 0.625, 0.7014, 0.625, 0.6853, 0.625, 0.7014, 0.625, 0.7014, 0.625, 0.7014, 0.625, 0.7014, 0.625, 0.7014, 0.625, 0.7014, 0.625, 0.7014, 0.625, 0.7014, 0.625, 0.6692, 0.625, 0.6853, 0.625, 0.6853, 0.625, 0.6692, 0.625, 0.7014, 0.625, 0.6853, 0.625, 0.6853, 0.625, 0.7014, 0.625, 0.6692, 0.625, 0.6692, 0.625, 0.6692, 0.625, 0.6692, 0.625, 0.6692, 0.625, 0.6692, 0.625, 0.6692, 0.625, 0.6692, 0.625, 0.7014, 0.625, 0.7014, 0.625, 0.7014, 0.625, 0.7014, 0.625, 0.7014, 0.625, 0.6853, 0.625, 0.6853, 0.625, 0.7014, 0.625, 0.7014, 0.625, 0.7014, 0.625, 0.7014, 0.625, 0.7014, 0.625, 0.6693, 0.625, 0.6692, 0.625, 0.6692, 0.625, 0.6693, 0.625, 0.7012, 0.625, 0.6853, 0.625, 0.6853, 0.625, 0.7012, 0.625, 0.6694, 0.625, 0.6693, 0.625, 0.6693, 0.625, 0.6694, 0.625, 0.7014, 0.625, 0.7013, 0.625, 0.7013, 0.625, 0.7014, 0.625, 0.6853, 0.625, 0.6694, 0.625, 0.6694, 0.625, 0.6853, 0.625, 0.7013, 0.625, 0.7012, 0.625, 0.7012, 0.625, 0.7013, 0.625, 0.7014, 0.625, 0.7014, 0.625, 0.7014, 0.625, 0.7014, 0.625, 0.6692, 0.625, 0.6692, 0.625, 0.6692, 0.625, 0.6692, 0.625, 0.6692, 0.625, 0.6692, 0.625, 0.6692, 0.625, 0.6692, 0.625, 0.7014, 0.625, 0.6853, 0.625, 0.6853, 0.625, 0.7014, 0.625, 0.6692, 0.625, 0.6853, 0.625, 0.6853, 0.625, 0.6692, 0.625, 0.7014, 0.625, 0.7014, 0.625, 0.7014, 0.625, 0.7014, 0.625, 0.6853, 0.625, 0.7014, 0.625, 0.7014, 0.625, 0.6853, 0.625, 0.6853, 0.625, 0.6692, 0.625, 0.6692, 0.625, 0.6853, 0.625, 0.6853, 0.625, 0.7014, 0.625, 0.7014, 0.625, 0.6853, 0.625, 0.6692, 0.625, 0.6853, 0.625, 0.6853, 0.625, 0.6692, 0.625, 0.6692, 0.625, 0.6853, 0.625, 0.6853, 0.625, 0.6692, 0.625, 0.6853, 0.625, 0.7014, 0.625, 0.7014, 0.625, 0.6853, 0.625, 0.6853, 0.625, 0.6692, 0.625, 0.6692, 0.625, 0.6853, 0.625, 0.6853, 0.625, 0.6692, 0.625, 0.6692, 0.625, 0.6853, 0.625, 0.6692, 0.625, 0.6692, 0.625, 0.6692, 0.625, 0.6692, 0.625, 0.7014, 0.625, 0.6853, 0.625, 0.6853, 0.625, 0.7014, 0.625, 0.7014, 0.625, 0.7014, 0.625, 0.7014, 0.625, 0.7014, 0.625, 0.6692, 0.625, 0.6692, 0.625, 0.6692, 0.625, 0.6692, 0.625, 0.6853, 0.625, 0.6692, 0.625, 0.6692, 0.625, 0.6853, 0.625, 0.6692, 0.625, 0.6853, 0.625, 0.6853, 0.625, 0.6692, 0.625, 0.6853, 0.625, 0.7014, 0.625, 0.7014, 0.625, 0.6853, 0.625, 0.6692, 0.625, 0.6692, 0.625, 0.6692, 0.625, 0.6692, 0.625, 0.7014, 0.625, 0.7014, 0.625, 0.7014, 0.625, 0.7014, 0.625, 0.7014, 0.625, 0.6853, 0.625, 0.6853, 0.625, 0.7014, 0.625, 0.6692, 0.625, 0.6692, 0.625, 0.6692, 0.625, 0.6692, 0.625, 0.7014, 0.625, 0.7014, 0.625, 0.7014, 0.625, 0.7014, 0.625, 0.6692, 0.625, 0.6853, 0.625, 0.6853, 0.625, 0.6692, 0.625, 0.6692, 0.625, 0.6853, 0.625, 0.6853, 0.625, 0.6692, 0.625, 0.6692, 0.625, 0.6692, 0.625, 0.6692, 0.625, 0.6692, 0.625, 0.7014, 0.625, 0.7014, 0.625, 0.7014, 0.625, 0.7014, 0.625, 0.6853, 0.625, 0.7014, 0.625, 0.7014, 0.625, 0.6853, 0.625, 0.6692, 0.625, 0.6692, 0.625, 0.6692, 0.625, 0.6692, 0.625, 0.7014, 0.625, 0.6853, 0.625, 0.6853, 0.625, 0.7014, 0.625, 0.7014, 0.625, 0.6853, 0.625, 0.6853, 0.625, 0.7014, 0.625, 0.7014, 0.625, 0.6853, 0.625, 0.6853, 0.625, 0.7014, 0.625, 0.7014, 0.625, 0.7014, 0.625, 0.7014, 0.625, 0.7014, 0.625, 0.7014, 0.625, 0.7014, 0.625, 0.7014, 0.625, 0.7014, 0.625, 0.7014, 0.625, 0.7014, 0.625, 0.7014, 0.625, 0.7014, 0.625, 0.6692, 0.625, 0.6692, 0.625, 0.6692, 0.625, 0.6692, 0.625, 0.6692, 0.625, 0.6692, 0.625, 0.6692, 0.625, 0.6692, 0.625, 0.6692, 0.625, 0.6692, 0.625, 0.6692, 0.625, 0.6692, 0.625, 0.6853, 0.625, 0.7014, 0.625, 0.7014, 0.625, 0.6853, 0.625, 0.6853, 0.625, 0.7014, 0.625, 0.7014, 0.625, 0.6853, 0.625, 0.6853, 0.625, 0.7014, 0.625, 0.7014, 0.625, 0.6853, 0.625, 0.6692, 0.625, 0.6853, 0.625, 0.6853, 0.625, 0.6692, 0.625, 0.6692, 0.625, 0.6853, 0.625, 0.6853, 0.625, 0.6692, 0.625, 0.6692, 0.625, 0.6853, 0.625, 0.6853, 0.625, 0.6692, 0.625, 0.6853, 0.625, 0.6692, 0.625, 0.6692, 0.625, 0.6853, 0.625, 0.6853, 0.625, 0.6692, 0.625, 0.6692, 0.625, 0.6853, 0.625, 0.6853, 0.625, 0.6692, 0.625, 0.6692, 0.625, 0.6853, 0.625, 0.6692, 0.625, 0.6692, 0.625, 0.6692, 0.625, 0.6692, 0.625, 0.6692, 0.625, 0.6692, 0.625, 0.6692, 0.625, 0.6692, 0.625, 0.6692, 0.625, 0.6692, 0.625, 0.6692, 0.625, 0.6692, 0.625, 0.7014, 0.625, 0.7014, 0.625, 0.7014, 0.625, 0.7014, 0.625, 0.7014, 0.625, 0.7014, 0.625, 0.7014, 0.625, 0.7014, 0.625, 0.7014, 0.625, 0.7014, 0.625, 0.7014, 0.625, 0.7014, 0.625, 0.7014, 0.625, 0.7014, 0.625, 0.7014, 0.625, 0.7014, 0.625, 0.6692, 0.625, 0.6692, 0.625, 0.6692, 0.625, 0.6692, 0.625, 0.6692, 0.625, 0.6853, 0.625, 0.6853, 0.625, 0.6692, 0.625, 0.6692, 0.625, 0.6692, 0.625, 0.6692, 0.625, 0.6692, 0.625, 0.6853, 0.625, 0.6692, 0.625, 0.6692, 0.625, 0.6853, 0.625, 0.7014, 0.625, 0.6853, 0.625, 0.6853, 0.625, 0.7014, 0.625, 0.7014, 0.625, 0.7014, 0.625, 0.7014, 0.625, 0.7014, 0.625, 0.6853, 0.625, 0.7014, 0.625, 0.7014, 0.625, 0.6853, 0.625, 0.6692, 0.625, 0.6692, 0.625, 0.6692, 0.625, 0.6692, 0.625, 0.6853, 0.625, 0.7014, 0.625, 0.7014, 0.625, 0.6853, 0.625, 0.6692, 0.625, 0.6853, 0.625, 0.6853, 0.625, 0.6692, 0.625, 0.7014, 0.625, 0.7014, 0.625, 0.7014, 0.625, 0.7014, 0.625, 0.6692, 0.625, 0.6692, 0.625, 0.6692, 0.625, 0.6692, 0.625, 0.7014, 0.625, 0.6853, 0.625, 0.6853, 0.625, 0.7014, 0.625, 0.6853, 0.625, 0.6692, 0.625, 0.6692, 0.625, 0.6853, 0.625, 0.7014, 0.625, 0.7014, 0.625, 0.7014, 0.625, 0.7014, 0.875, 0.6757, 0.875, 0.6875, 0.875, 0.6875, 0.875, 0.625, 0.875, 0.6992, 0.875, 0.6999, 0.875, 0.75, 0.875, 0.75, 0.875, 0.6747, 0.875, 0.675, 0.875, 0.625, 0.875, 0.625, 0.875, 0.6875, 0.875, 0.6747, 0.875, 0.625, 0.875, 0.6875, 0.875, 0.6999, 0.875, 0.7001, 0.875, 0.75, 0.875, 0.75, 0.875, 0.675, 0.875, 0.6757, 0.875, 0.625, 0.875, 0.625, 0.875, 0.6875, 0.875, 0.6992, 0.875, 0.75, 0.875, 0.6875, 0.875, 0.7001, 0.875, 0.6875, 0.875, 0.6875, 0.875, 0.75, 0.875, 0.6757, 0.875, 0.675, 0.875, 0.675, 0.875, 0.6757, 0.875, 0.6875, 0.875, 0.7001, 0.875, 0.7001, 0.875, 0.6875, 0.875, 0.6875, 0.875, 0.6757, 0.875, 0.6757, 0.875, 0.6875, 0.875, 0.675, 0.875, 0.6747, 0.875, 0.6747, 0.875, 0.675, 0.875, 0.6999, 0.875, 0.6992, 0.875, 0.6992, 0.875, 0.6999, 0.875, 0.6992, 0.875, 0.6875, 0.875, 0.6875, 0.875, 0.6992, 0.875, 0.7001, 0.875, 0.6999, 0.875, 0.6999, 0.875, 0.7001, 0.875, 0.675, 0.875, 0.6747, 0.875, 0.6747, 0.875, 0.675, 0.875, 0.6999, 0.875, 0.6992, 0.875, 0.6992, 0.875, 0.6999, 0.875, 0.6747, 0.875, 0.6875, 0.875, 0.6875, 0.875, 0.6747, 0.875, 0.6757, 0.875, 0.675, 0.875, 0.675, 0.875, 0.6757, 0.875, 0.6875, 0.875, 0.7001, 0.875, 0.7001, 0.875, 0.6875, 0.875, 0.6747, 0.875, 0.6875, 0.875, 0.6875, 0.875, 0.6747, 0.875, 0.6999, 0.875, 0.6992, 0.875, 0.6992, 0.875, 0.6999, 0.875, 0.6992, 0.875, 0.6875, 0.875, 0.6875, 0.875, 0.6992, 0.875, 0.7001, 0.875, 0.6999, 0.875, 0.6999, 0.875, 0.7001, 0.875, 0.6875, 0.875, 0.675, 0.875, 0.6747, 0.875, 0.6875, 0.875, 0.6875, 0.875, 0.6757, 0.875, 0.6757, 0.875, 0.6875, 0.875, 0.6757, 0.875, 0.675, 0.875, 0.675, 0.875, 0.6757, 0.875, 0.6999, 0.875, 0.6875, 0.875, 0.6875, 0.875, 0.7001, 0.875, 0.6757, 0.875, 0.6875, 0.875, 0.6875, 0.875, 0.6757, 0.875, 0.7001, 0.875, 0.6999, 0.875, 0.6999, 0.875, 0.7001, 0.875, 0.675, 0.875, 0.6747, 0.875, 0.6747, 0.875, 0.675, 0.875, 0.675, 0.875, 0.6757, 0.875, 0.6757, 0.875, 0.675, 0.875, 0.6875, 0.875, 0.6757, 0.875, 0.675, 0.875, 0.6875, 0.875, 0.6992, 0.875, 0.6875, 0.875, 0.6875, 0.875, 0.6999, 0.875, 0.6992, 0.875, 0.6875, 0.875, 0.6875, 0.875, 0.6992, 0.875, 0.6875, 0.875, 0.6757, 0.875, 0.6757, 0.875, 0.6875, 0.875, 0.6875, 0.875, 0.6999, 0.875, 0.6999, 0.875, 0.6875, 0.875, 0.6757, 0.875, 0.6757, 0.875, 0.6757, 0.875, 0.6757, 0.875, 0.6992, 0.875, 0.6999, 0.875, 0.6999, 0.875, 0.6992, 0.875, 0.6992, 0.875, 0.6992, 0.875, 0.6992, 0.875, 0.6992, 0.875, 0.6875, 0.875, 0.6757, 0.875, 0.6757, 0.875, 0.6875, 0.875, 0.675, 0.875, 0.6875, 0.875, 0.6875, 0.875, 0.675, 0.875, 0.6992, 0.875, 0.6875, 0.875, 0.6875, 0.875, 0.6992, 0.875, 0.6999, 0.875, 0.6992, 0.875, 0.6992, 0.875, 0.6999, 0.875, 0.6757, 0.875, 0.6757, 0.875, 0.6757, 0.875, 0.6757, 0.875, 0.6992, 0.875, 0.6992, 0.875, 0.6992, 0.875, 0.6992, 0.875, 0.6875, 0.875, 0.6999, 0.875, 0.6999, 0.875, 0.6875, 0.875, 0.6757, 0.875, 0.675, 0.875, 0.675, 0.875, 0.6757, 0.875, 0.6757, 0.875, 0.675, 0.875, 0.675, 0.875, 0.6757, 0.875, 0.6875, 0.875, 0.6999, 0.875, 0.6999, 0.875, 0.6875, 0.875, 0.6992, 0.875, 0.6992, 0.875, 0.6992, 0.875, 0.6992, 0.875, 0.6757, 0.875, 0.6757, 0.875, 0.6757, 0.875, 0.6757, 0.875, 0.6999, 0.875, 0.6992, 0.875, 0.6992, 0.875, 0.6999, 0.875, 0.6992, 0.875, 0.6875, 0.875, 0.6875, 0.875, 0.6992, 0.875, 0.675, 0.875, 0.6875, 0.875, 0.6875, 0.875, 0.675, 0.875, 0.6875, 0.875, 0.6757, 0.875, 0.6757, 0.875, 0.6875, 0.875, 0.6875, 0.875, 0.6992, 0.875, 0.6992, 0.875, 0.6875, 0.875, 0.6992, 0.875, 0.6992, 0.875, 0.6992, 0.875, 0.6992, 0.875, 0.675, 0.875, 0.6875, 0.875, 0.6875, 0.875, 0.675, 0.875, 0.6999, 0.875, 0.6875, 0.875, 0.6875, 0.875, 0.6999, 0.875, 0.6992, 0.875, 0.6875, 0.875, 0.6875, 0.875, 0.6992, 0.875, 0.6875, 0.875, 0.675, 0.875, 0.675, 0.875, 0.6875, 0.875, 0.6999, 0.875, 0.6992, 0.875, 0.6992, 0.875, 0.6999, 0.875, 0.6757, 0.875, 0.6757, 0.875, 0.6757, 0.875, 0.6757, 0.875, 0.6875, 0.875, 0.6757, 0.875, 0.6757, 0.875, 0.6875, 0.875, 0.6875, 0.875, 0.6757, 0.875, 0.6757, 0.875, 0.6875, 0.875, 0.6875, 0.875, 0.6757, 0.875, 0.6757, 0.875, 0.6875, 0.875, 0.675, 0.875, 0.6875, 0.875, 0.6875, 0.875, 0.675, 0.875, 0.675, 0.875, 0.6875, 0.875, 0.6875, 0.875, 0.675, 0.875, 0.675, 0.875, 0.6875, 0.875, 0.6875, 0.875, 0.675, 0.875, 0.6992, 0.875, 0.6875, 0.875, 0.6875, 0.875, 0.6992, 0.875, 0.6992, 0.875, 0.6875, 0.875, 0.6875, 0.875, 0.6992, 0.875, 0.6992, 0.875, 0.6875, 0.875, 0.6875, 0.875, 0.6992, 0.875, 0.6999, 0.875, 0.6992, 0.875, 0.6992, 0.875, 0.6999, 0.875, 0.6999, 0.875, 0.6992, 0.875, 0.6992, 0.875, 0.6999, 0.875, 0.6999, 0.875, 0.6992, 0.875, 0.6992, 0.875, 0.6999, 0.875, 0.6757, 0.875, 0.6757, 0.875, 0.6757, 0.875, 0.6757, 0.875, 0.6757, 0.875, 0.6757, 0.875, 0.6757, 0.875, 0.6757, 0.875, 0.6757, 0.875, 0.6757, 0.875, 0.6757, 0.875, 0.6757, 0.875, 0.6992, 0.875, 0.6992, 0.875, 0.6992, 0.875, 0.6992, 0.875, 0.6992, 0.875, 0.6992, 0.875, 0.6992, 0.875, 0.6992, 0.875, 0.6992, 0.875, 0.6992, 0.875, 0.6992, 0.875, 0.6992, 0.875, 0.6875, 0.875, 0.6999, 0.875, 0.6999, 0.875, 0.6875, 0.875, 0.6875, 0.875, 0.6999, 0.875, 0.6999, 0.875, 0.6875, 0.875, 0.6875, 0.875, 0.6999, 0.875, 0.6999, 0.875, 0.6875, 0.875, 0.6757, 0.875, 0.675, 0.875, 0.675, 0.875, 0.6757, 0.875, 0.6757, 0.875, 0.675, 0.875, 0.675, 0.875, 0.6757, 0.875, 0.6757, 0.875, 0.675, 0.875, 0.675, 0.875, 0.6757, 0.875, 0.6875, 0.875, 0.675, 0.875, 0.675, 0.875, 0.6875, 0.875, 0.6999, 0.875, 0.6875, 0.875, 0.6875, 0.875, 0.6999, 0.875, 0.6992, 0.875, 0.6992, 0.875, 0.6992, 0.875, 0.6992, 0.875, 0.6875, 0.875, 0.6992, 0.875, 0.6992, 0.875, 0.6875, 0.875, 0.6992, 0.875, 0.6999, 0.875, 0.6999, 0.875, 0.6992, 0.875, 0.6757, 0.875, 0.6757, 0.875, 0.6757, 0.875, 0.6757, 0.875, 0.675, 0.875, 0.6757, 0.875, 0.6757, 0.875, 0.675, 0.875, 0.6757, 0.875, 0.6875, 0.875, 0.6875, 0.875, 0.6757, 0.875, 0.6757, 0.875, 0.6757, 0.875, 0.6757, 0.875, 0.6757, 0.875, 0.6999, 0.875, 0.6992, 0.875, 0.6992, 0.875, 0.6999, 0.875, 0.6992, 0.875, 0.6875, 0.875, 0.6875, 0.875, 0.6992, 0.875, 0.675, 0.875, 0.6875, 0.875, 0.6875, 0.875, 0.675, 0.875, 0.6992, 0.875, 0.6992, 0.875, 0.6992, 0.875, 0.6992, 0.875, 0.6875, 0.875, 0.6999, 0.875, 0.6999, 0.875, 0.6875, 0.875, 0.6757, 0.875, 0.675, 0.875, 0.675, 0.875, 0.6757, 0.875, 0.6875, 0.875, 0.6757, 0.875, 0.6757, 0.875, 0.6875])
me_cube_001.materials.append(mat_material_001)
me_cube_001.materials.append(mat_material_002)
me_cube_001.update()

# ---- objects
ob_cube = bpy.data.objects.new('Cube', me_cube_001)

# ---- transforms, parenting, visibility, modifiers, constraints
ob_cube.location = (0.0, 0.0, 0.0)

# ---- collection membership
col_collection.objects.link(ob_cube)

# ---- scene / render settings (as saved in the file)
scene.frame_start = 1; scene.frame_end = 250; scene.frame_set(1)
scene.render.engine = 'BLENDER_EEVEE_NEXT'
scene.cycles.sampling_pattern = 'TABULATED_SOBOL'
scene.cycles.use_light_tree = False
scene.view_settings.view_transform = 'Filmic'
bpy.context.view_layer.update()

# ---- added for rendering (the .blend has no active camera and no usable light): camera, sun
cam_auto = bpy.data.cameras.new('AutoCamera')
cam_auto.lens = 50.0
cam_auto.sensor_width = 36.0
cam_auto.clip_end = 1000.0
ob_auto_camera = bpy.data.objects.new('AutoCamera', cam_auto)
scene.collection.objects.link(ob_auto_camera)
ob_auto_camera.location = (9.14614, -10.8814, 9.88216)
ob_auto_camera.rotation_euler = (1.09748, -7.21219e-08, 0.694738)
scene.camera = ob_auto_camera
light_auto_sun = bpy.data.lights.new('AutoSun', 'SUN')
light_auto_sun.energy = 3.0
light_auto_sun.angle = 0.0523599
ob_auto_sun = bpy.data.objects.new('AutoSun', light_auto_sun)
scene.collection.objects.link(ob_auto_sun)
ob_auto_sun.rotation_euler = (0.872665, 0.174533, 0.523599)
bpy.context.view_layer.update()
